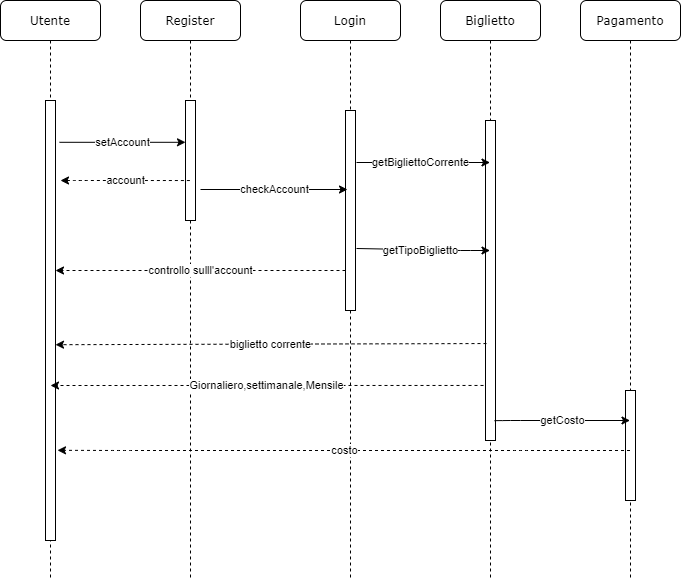

The diagram above was exported from draw.io. Its source (the exported page's mxGraphModel, read from the mxfile embedded in the PNG):
<mxGraphModel dx="1422" dy="794" grid="1" gridSize="10" guides="1" tooltips="1" connect="1" arrows="1" fold="1" page="1" pageScale="1" pageWidth="1100" pageHeight="850" background="#ffffff" math="0" shadow="0">
  <root>
    <mxCell id="0" />
    <mxCell id="1" parent="0" />
    <mxCell id="7baba1c4bc27f4b0-2" value="Register" style="shape=umlLifeline;perimeter=lifelinePerimeter;whiteSpace=wrap;html=1;container=1;collapsible=0;recursiveResize=0;outlineConnect=0;rounded=1;shadow=0;comic=0;labelBackgroundColor=none;strokeWidth=1;fontFamily=Verdana;fontSize=12;align=center;" parent="1" vertex="1">
      <mxGeometry x="240" y="80" width="100" height="580" as="geometry" />
    </mxCell>
    <mxCell id="7baba1c4bc27f4b0-10" value="" style="html=1;points=[];perimeter=orthogonalPerimeter;rounded=0;shadow=0;comic=0;labelBackgroundColor=none;strokeWidth=1;fontFamily=Verdana;fontSize=12;align=center;" parent="7baba1c4bc27f4b0-2" vertex="1">
      <mxGeometry x="45" y="100" width="10" height="120" as="geometry" />
    </mxCell>
    <mxCell id="Odl5KMv-ybzwVwa0KSi9-5" value="controllo sulll'account" style="endArrow=classic;html=1;strokeColor=#000000;dashed=1;" parent="7baba1c4bc27f4b0-2" edge="1">
      <mxGeometry width="50" height="50" relative="1" as="geometry">
        <mxPoint x="205" y="270" as="sourcePoint" />
        <mxPoint x="-85" y="270" as="targetPoint" />
        <Array as="points">
          <mxPoint x="-55" y="270" />
        </Array>
      </mxGeometry>
    </mxCell>
    <mxCell id="7baba1c4bc27f4b0-3" value="Login" style="shape=umlLifeline;perimeter=lifelinePerimeter;whiteSpace=wrap;html=1;container=1;collapsible=0;recursiveResize=0;outlineConnect=0;rounded=1;shadow=0;comic=0;labelBackgroundColor=none;strokeWidth=1;fontFamily=Verdana;fontSize=12;align=center;" parent="1" vertex="1">
      <mxGeometry x="400" y="80" width="100" height="580" as="geometry" />
    </mxCell>
    <mxCell id="7baba1c4bc27f4b0-13" value="" style="html=1;points=[];perimeter=orthogonalPerimeter;rounded=0;shadow=0;comic=0;labelBackgroundColor=none;strokeWidth=1;fontFamily=Verdana;fontSize=12;align=center;" parent="7baba1c4bc27f4b0-3" vertex="1">
      <mxGeometry x="45" y="110" width="10" height="200" as="geometry" />
    </mxCell>
    <mxCell id="7baba1c4bc27f4b0-4" value="Biglietto" style="shape=umlLifeline;perimeter=lifelinePerimeter;whiteSpace=wrap;html=1;container=1;collapsible=0;recursiveResize=0;outlineConnect=0;rounded=1;shadow=0;comic=0;labelBackgroundColor=none;strokeWidth=1;fontFamily=Verdana;fontSize=12;align=center;" parent="1" vertex="1">
      <mxGeometry x="540" y="80" width="100" height="580" as="geometry" />
    </mxCell>
    <mxCell id="7baba1c4bc27f4b0-16" value="" style="html=1;points=[];perimeter=orthogonalPerimeter;rounded=0;shadow=0;comic=0;labelBackgroundColor=none;strokeWidth=1;fontFamily=Verdana;fontSize=12;align=center;" parent="7baba1c4bc27f4b0-4" vertex="1">
      <mxGeometry x="45" y="120" width="10" height="320" as="geometry" />
    </mxCell>
    <mxCell id="7baba1c4bc27f4b0-5" value="Pagamento" style="shape=umlLifeline;perimeter=lifelinePerimeter;whiteSpace=wrap;html=1;container=1;collapsible=0;recursiveResize=0;outlineConnect=0;rounded=1;shadow=0;comic=0;labelBackgroundColor=none;strokeWidth=1;fontFamily=Verdana;fontSize=12;align=center;" parent="1" vertex="1">
      <mxGeometry x="680" y="80" width="100" height="580" as="geometry" />
    </mxCell>
    <mxCell id="7baba1c4bc27f4b0-19" value="" style="html=1;points=[];perimeter=orthogonalPerimeter;rounded=0;shadow=0;comic=0;labelBackgroundColor=none;strokeWidth=1;fontFamily=Verdana;fontSize=12;align=center;" parent="7baba1c4bc27f4b0-5" vertex="1">
      <mxGeometry x="45" y="390" width="10" height="110" as="geometry" />
    </mxCell>
    <mxCell id="7baba1c4bc27f4b0-8" value="Utente" style="shape=umlLifeline;perimeter=lifelinePerimeter;whiteSpace=wrap;html=1;container=1;collapsible=0;recursiveResize=0;outlineConnect=0;rounded=1;shadow=0;comic=0;labelBackgroundColor=none;strokeWidth=1;fontFamily=Verdana;fontSize=12;align=center;" parent="1" vertex="1">
      <mxGeometry x="100" y="80" width="100" height="580" as="geometry" />
    </mxCell>
    <mxCell id="7baba1c4bc27f4b0-9" value="" style="html=1;points=[];perimeter=orthogonalPerimeter;rounded=0;shadow=0;comic=0;labelBackgroundColor=none;strokeWidth=1;fontFamily=Verdana;fontSize=12;align=center;" parent="7baba1c4bc27f4b0-8" vertex="1">
      <mxGeometry x="45" y="100" width="10" height="440" as="geometry" />
    </mxCell>
    <mxCell id="Odl5KMv-ybzwVwa0KSi9-1" value="setAccount" style="endArrow=classic;html=1;exitX=1.4;exitY=0.095;exitDx=0;exitDy=0;exitPerimeter=0;" parent="1" source="7baba1c4bc27f4b0-9" target="7baba1c4bc27f4b0-10" edge="1">
      <mxGeometry width="50" height="50" relative="1" as="geometry">
        <mxPoint x="700" y="430" as="sourcePoint" />
        <mxPoint x="750" y="380" as="targetPoint" />
      </mxGeometry>
    </mxCell>
    <mxCell id="Odl5KMv-ybzwVwa0KSi9-2" value="account" style="endArrow=none;dashed=1;html=1;entryX=0.5;entryY=0.667;entryDx=0;entryDy=0;entryPerimeter=0;startArrow=classic;startFill=1;" parent="1" target="7baba1c4bc27f4b0-10" edge="1">
      <mxGeometry width="50" height="50" relative="1" as="geometry">
        <mxPoint x="160" y="260" as="sourcePoint" />
        <mxPoint x="280" y="260" as="targetPoint" />
        <Array as="points">
          <mxPoint x="180" y="260" />
          <mxPoint x="220" y="260" />
        </Array>
      </mxGeometry>
    </mxCell>
    <mxCell id="Odl5KMv-ybzwVwa0KSi9-3" value="checkAccount" style="endArrow=classic;html=1;strokeColor=#000000;entryX=0.2;entryY=0.395;entryDx=0;entryDy=0;entryPerimeter=0;" parent="1" target="7baba1c4bc27f4b0-13" edge="1">
      <mxGeometry width="50" height="50" relative="1" as="geometry">
        <mxPoint x="300" y="269" as="sourcePoint" />
        <mxPoint x="440" y="269" as="targetPoint" />
        <Array as="points" />
      </mxGeometry>
    </mxCell>
    <mxCell id="Odl5KMv-ybzwVwa0KSi9-7" value="getBigliettoCorrente" style="endArrow=classic;html=1;strokeColor=#000000;exitX=1.1;exitY=0.26;exitDx=0;exitDy=0;exitPerimeter=0;" parent="1" source="7baba1c4bc27f4b0-13" target="7baba1c4bc27f4b0-4" edge="1">
      <mxGeometry x="-0.0412" width="50" height="50" relative="1" as="geometry">
        <mxPoint x="570" y="430" as="sourcePoint" />
        <mxPoint x="660" y="390" as="targetPoint" />
        <mxPoint as="offset" />
      </mxGeometry>
    </mxCell>
    <mxCell id="Odl5KMv-ybzwVwa0KSi9-8" value="biglietto corrente" style="endArrow=classic;html=1;strokeColor=#000000;entryX=1;entryY=0.555;entryDx=0;entryDy=0;entryPerimeter=0;exitX=0.1;exitY=0.697;exitDx=0;exitDy=0;exitPerimeter=0;dashed=1;" parent="1" source="7baba1c4bc27f4b0-16" target="7baba1c4bc27f4b0-9" edge="1">
      <mxGeometry width="50" height="50" relative="1" as="geometry">
        <mxPoint x="580" y="424" as="sourcePoint" />
        <mxPoint x="620" y="380" as="targetPoint" />
      </mxGeometry>
    </mxCell>
    <mxCell id="Odl5KMv-ybzwVwa0KSi9-9" value="getTipoBiglietto" style="endArrow=classic;html=1;strokeColor=#000000;exitX=1.1;exitY=0.69;exitDx=0;exitDy=0;exitPerimeter=0;" parent="1" source="7baba1c4bc27f4b0-13" target="7baba1c4bc27f4b0-4" edge="1">
      <mxGeometry x="-0.0409" y="-1" width="50" height="50" relative="1" as="geometry">
        <mxPoint x="570" y="430" as="sourcePoint" />
        <mxPoint x="620" y="380" as="targetPoint" />
        <Array as="points">
          <mxPoint x="560" y="330" />
        </Array>
        <mxPoint as="offset" />
      </mxGeometry>
    </mxCell>
    <mxCell id="14AUyJ6I4PIX9v7V-cFz-1" value="Giornaliero,settimanale,Mensile" style="endArrow=classic;html=1;exitX=-0.2;exitY=0.828;exitDx=0;exitDy=0;exitPerimeter=0;dashed=1;" edge="1" parent="1" source="7baba1c4bc27f4b0-16">
      <mxGeometry width="50" height="50" relative="1" as="geometry">
        <mxPoint x="520" y="430" as="sourcePoint" />
        <mxPoint x="150" y="465" as="targetPoint" />
      </mxGeometry>
    </mxCell>
    <mxCell id="14AUyJ6I4PIX9v7V-cFz-2" value="getCosto" style="endArrow=classic;html=1;exitX=0.9;exitY=0.938;exitDx=0;exitDy=0;exitPerimeter=0;" edge="1" parent="1" source="7baba1c4bc27f4b0-16" target="7baba1c4bc27f4b0-5">
      <mxGeometry width="50" height="50" relative="1" as="geometry">
        <mxPoint x="520" y="430" as="sourcePoint" />
        <mxPoint x="570" y="380" as="targetPoint" />
        <Array as="points">
          <mxPoint x="610" y="500" />
        </Array>
      </mxGeometry>
    </mxCell>
    <mxCell id="14AUyJ6I4PIX9v7V-cFz-3" value="costo" style="endArrow=classic;html=1;entryX=1.2;entryY=0.795;entryDx=0;entryDy=0;entryPerimeter=0;dashed=1;" edge="1" parent="1" source="7baba1c4bc27f4b0-5" target="7baba1c4bc27f4b0-9">
      <mxGeometry width="50" height="50" relative="1" as="geometry">
        <mxPoint x="520" y="430" as="sourcePoint" />
        <mxPoint x="154" y="533" as="targetPoint" />
        <Array as="points">
          <mxPoint x="620" y="530" />
          <mxPoint x="220" y="530" />
        </Array>
      </mxGeometry>
    </mxCell>
  </root>
</mxGraphModel>